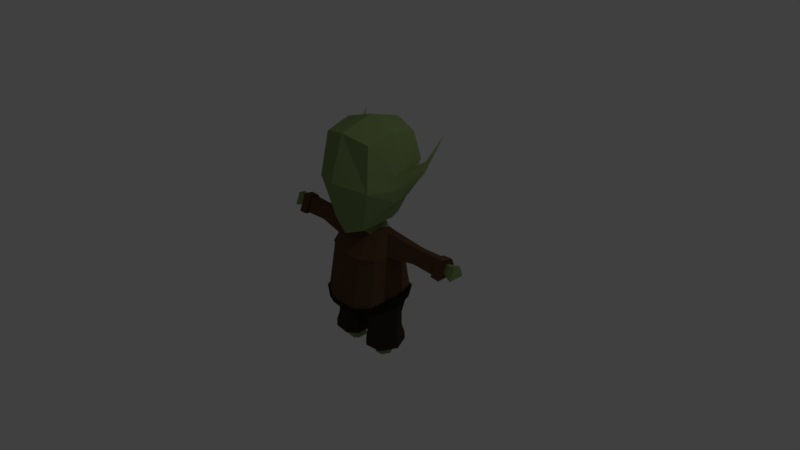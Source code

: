 # Source: Goblin.blend  (saved by Blender 2.79.0; exported with 4.5.12 LTS)
import bpy
from mathutils import Matrix  # noqa: F401  (used for matrix-valued properties, if any)

bpy.ops.wm.read_factory_settings(use_empty=True)
scene = bpy.context.scene
scene.name = 'Scene'

# ---- collections
col_collection_1 = bpy.data.collections.new('Collection 1'); scene.collection.children.link(col_collection_1)
col_collection_5 = bpy.data.collections.new('Collection 5'); scene.collection.children.link(col_collection_5)

# ---- materials (node trees are filled in below, after node groups)
mat_skin = bpy.data.materials.new('skin')
mat_skin.alpha_threshold = 0.0
mat_skin.use_transparent_shadow = False
mat_skin.diffuse_color = (0.2345, 0.3185, 0.1204, 1.0)
mat_skin.roughness = 0.5
mat_skin.specular_intensity = 0.0
mat_skin.line_color = (0.0, 0.0, 0.0, 1.0)
mat_shirt = bpy.data.materials.new('shirt')
mat_shirt.alpha_threshold = 0.0
mat_shirt.use_transparent_shadow = False
mat_shirt.diffuse_color = (0.1149, 0.06313, 0.033, 1.0)
mat_shirt.roughness = 0.5
mat_shirt.specular_intensity = 0.0
mat_pant = bpy.data.materials.new('pant')
mat_pant.alpha_threshold = 0.0
mat_pant.use_transparent_shadow = False
mat_pant.diffuse_color = (0.04696, 0.03699, 0.03004, 1.0)
mat_pant.roughness = 0.5
mat_pant.specular_intensity = 0.0
mat_belt = bpy.data.materials.new('belt')
mat_belt.alpha_threshold = 0.0
mat_belt.use_transparent_shadow = False
mat_belt.diffuse_color = (0.01883, 0.01562, 0.009528, 1.0)
mat_belt.roughness = 0.5
mat_belt.specular_intensity = 0.0

# ---- material node trees

# ---- world
world_world = bpy.data.worlds.new('World'); scene.world = world_world
world_world.color = (0.05088, 0.05088, 0.05088)
world_world.use_sun_shadow = False
world_world.sun_shadow_jitter_overblur = 0.0
world_world.cycles.sampling_method = 'MANUAL'

# ---- cameras
cam_camera = bpy.data.cameras.new('Camera')
cam_camera.clip_end = 100.0
cam_camera.lens = 35.0
cam_camera.sensor_width = 32.0
cam_camera.sensor_height = 18.0
cam_camera.ortho_scale = 7.314
cam_camera.dof.focus_distance = 0.0
cam_camera.dof.aperture_fstop = 128.0

# ---- lights
light_lamp = bpy.data.lights.new('Lamp', 'POINT')
light_lamp.transmission_factor = 0.0
light_lamp.cutoff_distance = 30.0
light_lamp.energy = 100.0
light_lamp.shadow_buffer_clip_start = 1.001
light_lamp.shadow_soft_size = 0.1
light_lamp.shadow_maximum_resolution = 0.006
light_lamp.use_absolute_resolution = True

# ---- meshes
me_cube = bpy.data.meshes.new('Cube')
me_cube.from_pydata([(0.405, 0.1937, -0.7699), (0.405, -0.1914, -0.7699), (0.3168, 0.148, 0.4108), (0.3112, -0.1136, 0.4172), (0.496, 0.001166, -0.7699), (0.4771, 0.2662, -0.3636), (0.4125, -0.3369, -0.4927), (0.359, 0.001084, 0.4329), (0.5236, 0.001166, -0.4001), (0.1066, -0.118, -0.8694), (0.2025, 0.2154, -0.7699), (0.2025, -0.2131, -0.7699), (0.2028, 0.1602, 0.4203), (0.2028, -0.1581, 0.4203), (0.2156, 0.3545, -0.3793), (0.2156, -0.4637, -0.5302), (0.2366, 0.001084, 0.4612), (0.1066, 0.008649, -0.9287), (0.1066, 0.1475, -0.8652), (0.405, -0.1914, -0.9552), (0.405, 0.1937, -0.9552), (0.496, 0.001166, -0.9552), (0.1066, -0.118, -0.9552), (0.2025, 0.2154, -0.9552), (0.2025, -0.2131, -0.9552), (0.1066, 0.008649, -0.9552), (0.1066, 0.1475, -0.9552), (0.3757, 0.2294, 0.2699), (0.3837, -0.2484, 0.1078), (0.4468, -0.1047, 0.1666), (0.209, -0.3384, 0.08998), (0.2065, 0.2652, 0.2753), (0.3861, -0.2605, 0.144), (0.4297, -0.2236, -1.088), (0.4297, 0.2245, -1.088), (0.2089, -0.3626, 0.1348), (0.5356, 0.0004586, -1.088), (0.08254, -0.1382, -1.088), (0.1941, 0.2497, -1.088), (0.1941, -0.2488, -1.088), (0.08254, 0.009164, -1.088), (0.08254, 0.1707, -1.088), (0.4297, -0.2236, -1.189), (0.4297, 0.2245, -1.189), (0.5356, 0.0004586, -1.189), (0.08254, -0.1382, -1.189), (0.1941, 0.2497, -1.189), (0.1941, -0.2488, -1.189), (0.08254, 0.009164, -1.189), (0.08254, 0.1707, -1.189), (0.333, -0.09763, -1.189), (0.333, 0.1041, -1.189), (0.3807, 0.003227, -1.189), (0.1767, -0.0592, -1.189), (0.227, 0.1154, -1.189), (0.227, -0.109, -1.189), (0.1767, 0.007147, -1.189), (0.1767, 0.07988, -1.189), (0.4468, 0.2358, -0.5343), (0.3923, -0.3044, -0.6234), (0.512, 0.001166, -0.5554), (0.2101, -0.4146, -0.6309), (0.2101, 0.2961, -0.5434), (0.333, -0.09763, -1.344), (0.333, 0.1041, -1.344), (0.3807, 0.003227, -1.344), (0.1767, -0.0592, -1.344), (0.227, 0.1154, -1.344), (0.227, -0.109, -1.344), (0.1767, 0.007147, -1.344), (0.1767, 0.07988, -1.344), (0.8499, 0.1225, 0.3739), (0.8499, 0.02309, 0.3888), (0.8499, 0.1791, 0.215), (0.8499, -0.04844, 0.2087), (0.9404, 0.1225, 0.3739), (0.9404, 0.02309, 0.3888), (0.9404, 0.1791, 0.215), (0.9404, -0.04844, 0.2087), (1.311, 0.1282, 0.3821), (1.311, 0.01815, 0.3987), (1.311, 0.1909, 0.2063), (1.311, -0.06105, 0.1993), (0.1459, 0.1602, 0.4998), (0.1459, -0.1581, 0.4998), (0.1797, 0.001084, 0.4998), (0.2466, -0.3132, 0.526), (0.368, -0.3077, 1.66), (0.3229, 0.2179, 0.6613), (0.368, 0.4283, 1.667), (0.4115, 0.511, 1.299), (0.377, 0.06034, 0.6384), (0.4148, 0.06034, 1.75), (0.4273, -0.3904, 1.089), (1.311, 0.004006, 0.2479), (1.311, 0.04361, 0.3476), (1.311, 0.09864, 0.3394), (1.311, 0.13, 0.2514), (1.466, -0.04153, 0.2139), (1.466, 0.02579, 0.3834), (1.466, 0.1193, 0.3693), (1.466, 0.1726, 0.2198), (1.2, 0.1265, 0.3797), (1.2, 0.1874, 0.2089), (1.2, 0.01963, 0.3957), (1.2, -0.05727, 0.2021), (1.322, 0.14, 0.3993), (1.322, 0.007972, 0.4191), (1.322, 0.2153, 0.1882), (1.322, -0.08707, 0.1798), (1.189, 0.138, 0.3963), (1.189, 0.009749, 0.4155), (1.189, -0.08253, 0.1832), (1.189, 0.2111, 0.1914), (0.4929, -0.04117, -0.1734), (0.213, -0.4135, -0.2821), (0.4365, 0.2515, -0.1102), (0.401, -0.3015, -0.2525), (0.2119, 0.2851, -0.1175), (0.6985, 0.6128, 1.657), (0.4901, 0.01903, 0.8857), (0.6635, 0.3174, 1.225), (0.5024, 0.01529, 1.228), (0.6664, 0.3213, 1.358), (0.4956, 0.1768, 0.9202), (0.6345, 0.3676, 1.24), (0.5008, 0.2434, 1.235), (0.6234, 0.3938, 1.355), (0.5032, 0.2791, 1.127), (0.6185, 0.3954, 1.309), (0.6431, 0.3527, 1.237), (0.5014, 0.1271, 0.9097), (0.6429, 0.3667, 1.369), (0.5084, 0.1281, 1.257), (0.6678, 0.3101, 1.286), (0.5098, -0.01221, 1.053), (-0.405, 0.1937, -0.7699), (-0.405, -0.1914, -0.7699), (-0.3168, 0.148, 0.4108), (-0.3112, -0.1136, 0.4172), (-0.496, 0.001166, -0.7699), (0.0, 0.2872, -0.6724), (-0.4771, 0.2662, -0.3636), (0.0, -0.2347, -0.7699), (-0.4125, -0.3369, -0.4927), (-0.359, 0.001084, 0.4329), (0.0, 0.1763, 0.4329), (0.0, -0.1741, 0.4329), (0.0, 0.3724, -0.4001), (0.0, -0.4658, -0.5509), (-0.5236, 0.001166, -0.4001), (0.0, 0.1763, 0.4998), (-0.1066, -0.118, -0.8694), (-0.2025, 0.2154, -0.7699), (-0.2025, -0.2131, -0.7699), (-0.2028, 0.1602, 0.4203), (-0.2028, -0.1581, 0.4203), (-0.2156, 0.3545, -0.3793), (-0.2156, -0.4637, -0.5302), (-0.2366, 0.001084, 0.4612), (0.0, -0.1397, -0.8694), (-0.1066, 0.008649, -0.9287), (0.0, -0.01299, -0.9449), (-0.1066, 0.1475, -0.8652), (0.0, 0.1454, -0.8739), (-0.405, -0.1914, -0.9552), (-0.405, 0.1937, -0.9552), (-0.496, 0.001166, -0.9552), (-0.1066, -0.118, -0.9552), (-0.2025, 0.2154, -0.9552), (-0.2025, -0.2131, -0.9552), (-0.1066, 0.008649, -0.9552), (-0.1066, 0.1475, -0.9552), (-0.3757, 0.2294, 0.2699), (-0.3837, -0.2484, 0.1078), (0.0, 0.2835, 0.2823), (0.0, -0.3502, 0.09282), (-0.4468, -0.1047, 0.1666), (-0.209, -0.3384, 0.08998), (-0.2065, 0.2652, 0.2753), (-0.3861, -0.2605, 0.144), (-0.4297, -0.2236, -1.088), (-0.4297, 0.2245, -1.088), (0.0, -0.3748, 0.1382), (-0.2089, -0.3626, 0.1348), (-0.5356, 0.0004586, -1.088), (-0.08254, -0.1382, -1.088), (-0.1941, 0.2497, -1.088), (-0.1941, -0.2488, -1.088), (-0.08254, 0.009164, -1.088), (-0.08254, 0.1707, -1.088), (-0.4297, -0.2236, -1.189), (-0.4297, 0.2245, -1.189), (-0.5356, 0.0004586, -1.189), (-0.08254, -0.1382, -1.189), (-0.1941, 0.2497, -1.189), (-0.1941, -0.2488, -1.189), (-0.08254, 0.009164, -1.189), (-0.08254, 0.1707, -1.189), (-0.333, -0.09763, -1.189), (-0.333, 0.1041, -1.189), (-0.3807, 0.003227, -1.189), (-0.1767, -0.0592, -1.189), (-0.227, 0.1154, -1.189), (-0.227, -0.109, -1.189), (-0.1767, 0.007147, -1.189), (-0.1767, 0.07988, -1.189), (-0.4468, 0.2358, -0.5343), (-0.3923, -0.3044, -0.6234), (0.0, 0.3155, -0.5554), (0.0, -0.4249, -0.6429), (-0.512, 0.001166, -0.5554), (-0.2101, -0.4146, -0.6309), (-0.2101, 0.2961, -0.5434), (-0.333, -0.09763, -1.344), (-0.333, 0.1041, -1.344), (-0.3807, 0.003227, -1.344), (-0.1767, -0.0592, -1.344), (-0.227, 0.1154, -1.344), (-0.227, -0.109, -1.344), (-0.1767, 0.007147, -1.344), (-0.1767, 0.07988, -1.344), (-0.8499, 0.1225, 0.3739), (-0.8499, 0.02309, 0.3888), (-0.8499, 0.1791, 0.215), (-0.8499, -0.04844, 0.2087), (-0.9404, 0.1225, 0.3739), (-0.9404, 0.02309, 0.3888), (-0.9404, 0.1791, 0.215), (-0.9404, -0.04844, 0.2087), (-1.311, 0.1282, 0.3821), (-1.311, 0.01815, 0.3987), (-1.311, 0.1909, 0.2063), (-1.311, -0.06105, 0.1993), (0.0, -0.1741, 0.4736), (-0.1459, 0.1602, 0.4998), (-0.1459, -0.1581, 0.4998), (-0.1797, 0.001084, 0.4998), (-0.2466, -0.3132, 0.526), (-0.368, -0.3077, 1.66), (-0.3229, 0.2179, 0.6613), (-0.368, 0.4283, 1.667), (0.0, 0.3006, 0.5859), (0.0, 0.511, 1.75), (-0.4115, 0.511, 1.299), (-0.377, 0.06034, 0.6384), (-0.4148, 0.06034, 1.75), (-0.4273, -0.3904, 1.089), (0.0, -0.3793, 0.4325), (0.0, -0.3904, 1.75), (0.0, 0.06034, 1.879), (0.0, -0.5771, 1.164), (0.0, 0.6016, 1.299), (-1.311, 0.004006, 0.2479), (-1.311, 0.04361, 0.3476), (-1.311, 0.09864, 0.3394), (-1.311, 0.13, 0.2514), (-1.466, -0.04153, 0.2139), (-1.466, 0.02579, 0.3834), (-1.466, 0.1193, 0.3693), (-1.466, 0.1726, 0.2198), (-1.2, 0.1265, 0.3797), (-1.2, 0.1874, 0.2089), (-1.2, 0.01963, 0.3957), (-1.2, -0.05727, 0.2021), (-1.322, 0.14, 0.3993), (-1.322, 0.007972, 0.4191), (-1.322, 0.2153, 0.1882), (-1.322, -0.08707, 0.1798), (-1.189, 0.138, 0.3963), (-1.189, 0.009749, 0.4155), (-1.189, -0.08253, 0.1832), (-1.189, 0.2111, 0.1914), (0.0, -0.4196, -0.2934), (-0.4929, -0.04117, -0.1734), (-0.213, -0.4135, -0.2821), (-0.4365, 0.2515, -0.1102), (-0.401, -0.3015, -0.2525), (0.0, 0.2945, -0.1271), (-0.2119, 0.2851, -0.1175), (-0.6985, 0.6128, 1.657), (-0.4901, 0.01903, 0.8857), (-0.6635, 0.3174, 1.225), (-0.5024, 0.01529, 1.228), (-0.6664, 0.3213, 1.358), (-0.4956, 0.1768, 0.9202), (-0.6345, 0.3676, 1.24), (-0.5008, 0.2434, 1.235), (-0.6234, 0.3938, 1.355), (-0.5032, 0.2791, 1.127), (-0.6185, 0.3954, 1.309), (-0.6431, 0.3527, 1.237), (-0.5014, 0.1271, 0.9097), (-0.6429, 0.3667, 1.369), (-0.5084, 0.1281, 1.257), (-0.6678, 0.3101, 1.286), (-0.5098, -0.01221, 1.053), (0.4712, 0.2508, -0.5356), (0.5031, 0.2829, -0.3556), (0.4137, -0.3189, -0.6295), (0.4351, -0.3532, -0.4917), (0.2274, 0.376, -0.3721), (1.017e-09, 0.3949, -0.394), (1.017e-09, 0.3349, -0.5579), (0.2274, -0.4869, -0.5312), (1.017e-09, -0.4891, -0.5531), (0.5522, 0.00335, -0.394), (0.2216, 0.3144, -0.5452), (1.017e-09, -0.446, -0.6501), (0.54, 0.00335, -0.5579), (0.2216, -0.4351, -0.6374), (-0.4712, 0.2508, -0.5356), (-0.5031, 0.2829, -0.3556), (-0.4137, -0.3189, -0.6295), (-0.4351, -0.3532, -0.4917), (-0.2274, 0.376, -0.3721), (-0.2274, -0.4869, -0.5312), (-0.5522, 0.00335, -0.394), (-0.2216, 0.3144, -0.5452), (-0.54, 0.00335, -0.5579), (-0.2216, -0.4351, -0.6374)], [], [(29, 7, 3, 32), (118, 14, 148, 278), (62, 10, 141, 209), (207, 211, 319, 311), (35, 13, 147, 183), (60, 58, 297, 309), (208, 212, 320, 313), (2, 7, 72, 71), (12, 146, 151, 83), (16, 12, 83, 85), (18, 164, 141, 10), (17, 162, 164, 18), (9, 160, 162, 17), (11, 143, 160, 9), (2, 12, 16, 7), (7, 16, 13, 3), (32, 3, 13, 35), (61, 59, 299, 310), (58, 0, 10, 62), (116, 5, 14, 118), (10, 0, 20, 23), (0, 4, 21, 20), (9, 17, 25, 22), (4, 1, 19, 21), (18, 10, 23, 26), (1, 11, 24, 19), (11, 9, 22, 24), (17, 18, 26, 25), (20, 21, 36, 34), (117, 28, 30, 115), (116, 27, 29, 114), (115, 30, 176, 273), (19, 24, 39, 33), (114, 29, 28, 117), (12, 31, 175, 146), (2, 27, 31, 12), (28, 32, 35, 30), (30, 35, 183, 176), (29, 32, 28), (22, 25, 40, 37), (26, 23, 38, 41), (24, 22, 37, 39), (23, 20, 34, 38), (21, 19, 33, 36), (25, 26, 41, 40), (38, 34, 43, 46), (40, 41, 49, 48), (34, 36, 44, 43), (39, 37, 45, 47), (41, 38, 46, 49), (37, 40, 48, 45), (36, 33, 42, 44), (33, 39, 47, 42), (49, 46, 54, 57), (45, 48, 56, 53), (42, 47, 55, 50), (47, 45, 53, 55), (48, 49, 57, 56), (46, 43, 51, 54), (43, 44, 52, 51), (44, 42, 50, 52), (150, 142, 312, 317), (1, 59, 61, 11), (0, 58, 60, 4), (4, 60, 59, 1), (11, 61, 210, 143), (213, 207, 311, 318), (51, 52, 65, 64), (52, 50, 63, 65), (57, 54, 67, 70), (53, 56, 69, 66), (50, 55, 68, 63), (55, 53, 66, 68), (56, 57, 70, 69), (54, 51, 64, 67), (27, 2, 71, 73), (29, 27, 73, 74), (7, 29, 74, 72), (74, 73, 77, 78), (73, 71, 75, 77), (71, 72, 76, 75), (72, 74, 78, 76), (80, 79, 106, 107), (105, 103, 113, 112), (79, 81, 108, 106), (102, 104, 111, 110), (13, 16, 85, 84), (147, 13, 84, 234), (252, 243, 89, 90), (92, 250, 249, 87), (89, 243, 250, 92), (91, 86, 84, 85), (86, 93, 251, 248), (93, 87, 249, 251), (127, 132, 119), (121, 130, 119), (125, 129, 119), (242, 252, 90, 88), (88, 91, 85, 83), (242, 88, 83, 151), (86, 248, 234, 84), (81, 79, 96, 97), (79, 80, 95, 96), (80, 82, 94, 95), (82, 81, 97, 94), (96, 95, 99, 100), (97, 96, 100, 101), (94, 97, 101, 98), (95, 94, 98, 99), (99, 98, 101, 100), (123, 134, 119), (78, 77, 103, 105), (76, 78, 105, 104), (75, 76, 104, 102), (77, 75, 102, 103), (113, 110, 106, 108), (110, 111, 107, 106), (111, 112, 109, 107), (112, 113, 108, 109), (103, 102, 110, 113), (82, 80, 107, 109), (104, 105, 112, 111), (81, 82, 109, 108), (63, 68, 66, 69, 70, 67, 64, 65), (8, 114, 117, 6), (15, 115, 273, 149), (5, 116, 114, 8), (6, 117, 115, 15), (27, 116, 118, 31), (31, 118, 278, 175), (129, 127, 119), (130, 125, 119), (132, 123, 119), (86, 91, 131, 120), (91, 88, 124, 131), (87, 93, 135, 122), (93, 86, 120, 135), (90, 89, 126, 128), (88, 90, 128, 124), (92, 87, 122, 133), (89, 92, 133, 126), (135, 120, 121, 134), (133, 122, 123, 132), (131, 124, 125, 130), (129, 125, 124, 128), (120, 131, 130, 121), (127, 129, 128, 126), (126, 133, 132, 127), (122, 135, 134, 123), (134, 121, 119), (177, 180, 139, 145), (279, 278, 148, 157), (213, 209, 141, 153), (15, 149, 305, 304), (184, 183, 147, 156), (58, 62, 307, 297), (144, 150, 317, 314), (138, 222, 223, 145), (155, 235, 151, 146), (159, 237, 235, 155), (163, 153, 141, 164), (161, 163, 164, 162), (152, 161, 162, 160), (154, 152, 160, 143), (138, 145, 159, 155), (145, 139, 156, 159), (180, 184, 156, 139), (158, 144, 314, 316), (207, 213, 153, 136), (276, 279, 157, 142), (153, 169, 166, 136), (136, 166, 167, 140), (152, 168, 171, 161), (140, 167, 165, 137), (163, 172, 169, 153), (137, 165, 170, 154), (154, 170, 168, 152), (161, 171, 172, 163), (166, 182, 185, 167), (277, 275, 178, 174), (276, 274, 177, 173), (275, 273, 176, 178), (165, 181, 188, 170), (274, 277, 174, 177), (155, 146, 175, 179), (138, 155, 179, 173), (174, 178, 184, 180), (178, 176, 183, 184), (177, 174, 180), (168, 186, 189, 171), (172, 190, 187, 169), (170, 188, 186, 168), (169, 187, 182, 166), (167, 185, 181, 165), (171, 189, 190, 172), (187, 195, 192, 182), (189, 197, 198, 190), (182, 192, 193, 185), (188, 196, 194, 186), (190, 198, 195, 187), (186, 194, 197, 189), (185, 193, 191, 181), (181, 191, 196, 188), (198, 206, 203, 195), (194, 202, 205, 197), (191, 199, 204, 196), (196, 204, 202, 194), (197, 205, 206, 198), (195, 203, 200, 192), (192, 200, 201, 193), (193, 201, 199, 191), (149, 158, 316, 305), (137, 154, 212, 208), (136, 140, 211, 207), (140, 137, 208, 211), (154, 143, 210, 212), (209, 213, 318, 303), (200, 215, 216, 201), (201, 216, 214, 199), (206, 221, 218, 203), (202, 217, 220, 205), (199, 214, 219, 204), (204, 219, 217, 202), (205, 220, 221, 206), (203, 218, 215, 200), (173, 224, 222, 138), (177, 225, 224, 173), (145, 223, 225, 177), (225, 229, 228, 224), (224, 228, 226, 222), (222, 226, 227, 223), (223, 227, 229, 225), (231, 266, 265, 230), (264, 271, 272, 262), (230, 265, 267, 232), (261, 269, 270, 263), (156, 236, 237, 159), (147, 234, 236, 156), (252, 244, 241, 243), (246, 239, 249, 250), (241, 246, 250, 243), (245, 237, 236, 238), (238, 248, 251, 247), (247, 251, 249, 239), (288, 280, 293), (282, 280, 291), (286, 280, 290), (242, 240, 244, 252), (240, 235, 237, 245), (242, 151, 235, 240), (238, 236, 234, 248), (232, 256, 255, 230), (230, 255, 254, 231), (231, 254, 253, 233), (233, 253, 256, 232), (255, 259, 258, 254), (256, 260, 259, 255), (253, 257, 260, 256), (254, 258, 257, 253), (258, 259, 260, 257), (284, 280, 295), (229, 264, 262, 228), (227, 263, 264, 229), (226, 261, 263, 227), (228, 262, 261, 226), (272, 267, 265, 269), (269, 265, 266, 270), (270, 266, 268, 271), (271, 268, 267, 272), (262, 272, 269, 261), (233, 268, 266, 231), (263, 270, 271, 264), (232, 267, 268, 233), (214, 216, 215, 218, 221, 220, 217, 219), (150, 144, 277, 274), (158, 149, 273, 275), (142, 150, 274, 276), (144, 158, 275, 277), (173, 179, 279, 276), (179, 175, 278, 279), (290, 280, 288), (291, 280, 286), (293, 280, 284), (238, 281, 292, 245), (245, 292, 285, 240), (239, 283, 296, 247), (247, 296, 281, 238), (244, 289, 287, 241), (240, 285, 289, 244), (246, 294, 283, 239), (241, 287, 294, 246), (296, 295, 282, 281), (294, 293, 284, 283), (292, 291, 286, 285), (290, 289, 285, 286), (281, 282, 291, 292), (288, 287, 289, 290), (287, 288, 293, 294), (283, 284, 295, 296), (295, 280, 282), (310, 304, 305, 308), (309, 306, 300, 299), (297, 298, 306, 309), (299, 300, 304, 310), (298, 297, 307, 301), (301, 307, 303, 302), (320, 308, 305, 316), (319, 313, 314, 317), (311, 319, 317, 312), (313, 320, 316, 314), (312, 315, 318, 311), (315, 302, 303, 318), (59, 60, 309, 299), (14, 5, 298, 301), (8, 6, 300, 306), (211, 208, 313, 319), (6, 15, 304, 300), (210, 61, 310, 308), (157, 148, 302, 315), (5, 8, 306, 298), (212, 210, 308, 320), (62, 209, 303, 307), (148, 14, 301, 302), (142, 157, 315, 312)])
me_cube.polygons.foreach_set('material_index', [1, 1, 2, 3, 1, 3, 3, 1, 0, 0, 2, 2, 2, 2, 1, 1, 1, 3, 2, 1, 2, 2, 2, 2, 2, 2, 2, 2, 2, 1, 1, 1, 2, 1, 1, 1, 1, 1, 1, 2, 2, 2, 2, 2, 2, 2, 2, 2, 2, 2, 2, 2, 2, 2, 2, 2, 2, 2, 2, 2, 2, 3, 2, 2, 2, 2, 3, 0, 0, 0, 0, 0, 0, 0, 0, 1, 1, 1, 1, 1, 1, 1, 1, 1, 1, 1, 0, 0, 0, 0, 0, 0, 0, 0, 0, 0, 0, 0, 0, 0, 0, 1, 1, 1, 1, 0, 0, 0, 0, 0, 0, 1, 1, 1, 1, 1, 1, 1, 1, 1, 1, 1, 1, 0, 1, 1, 1, 1, 1, 1, 0, 0, 0, 0, 0, 0, 0, 0, 0, 0, 0, 0, 0, 0, 0, 0, 0, 0, 0, 0, 1, 1, 2, 3, 1, 3, 3, 1, 0, 0, 2, 2, 2, 2, 1, 1, 1, 3, 2, 1, 2, 2, 2, 2, 2, 2, 2, 2, 2, 1, 1, 1, 2, 1, 1, 1, 1, 1, 1, 2, 2, 2, 2, 2, 2, 2, 2, 2, 2, 2, 2, 2, 2, 2, 2, 2, 2, 2, 2, 2, 2, 3, 2, 2, 2, 2, 3, 0, 0, 0, 0, 0, 0, 0, 0, 1, 1, 1, 1, 1, 1, 1, 1, 1, 1, 1, 0, 0, 0, 0, 0, 0, 0, 0, 0, 0, 0, 0, 0, 0, 0, 1, 1, 1, 1, 0, 0, 0, 0, 0, 0, 1, 1, 1, 1, 1, 1, 1, 1, 1, 1, 1, 1, 0, 1, 1, 1, 1, 1, 1, 0, 0, 0, 0, 0, 0, 0, 0, 0, 0, 0, 0, 0, 0, 0, 0, 0, 0, 0, 0, 3, 3, 3, 3, 3, 3, 3, 3, 3, 3, 3, 3, 3, 3, 3, 3, 3, 3, 3, 3, 3, 3, 3, 3])
me_cube.materials.append(mat_skin)
me_cube.materials.append(mat_shirt)
me_cube.materials.append(mat_pant)
me_cube.materials.append(mat_belt)
me_cube.use_remesh_preserve_volume = False
me_cube.use_remesh_preserve_attributes = False
me_cube.use_mirror_vertex_groups = False
me_cube.update()
arm_armature = bpy.data.armatures.new('Armature')  # bones are not reproduced

# ---- objects
ob_cube = bpy.data.objects.new('Cube', me_cube)
ob_lamp = bpy.data.objects.new('Lamp', light_lamp)
ob_camera = bpy.data.objects.new('Camera', cam_camera)
ob_armature = bpy.data.objects.new('Armature', arm_armature)

# ---- transforms, parenting, visibility, modifiers, constraints
ob_cube.parent = ob_armature
ob_cube.matrix_parent_inverse = Matrix(((1.0, 0.0, 0.0, 0.0), (0.0, 1.0, 0.0, 0.0), (0.0, 0.0, 1.0, 0.9), (0.0, 0.0, 0.0, 1.0)))
ob_cube.location = (0.0, 0.0, 0.0)
ob_cube.lock_rotations_4d = False
ob_cube.empty_display_type = 'ARROWS'
ob_cube.lineart.crease_threshold = 0.0
_vg = ob_cube.vertex_groups.new(name='hips')
for _i, _w in zip([1, 5, 6, 9, 10, 11, 14, 15, 17, 18, 22, 23, 24, 25, 26, 37, 40, 41, 45, 48, 58, 59, 61, 62, 115, 118, 137, 141, 142, 143, 144, 148, 149, 152, 153, 154, 157, 158, 160, 161, 162, 163, 164, 168, 169, 170, 171, 172, 186, 189, 190, 194, 197, 207, 208, 209, 210, 212, 213, 273, 275, 278, 279, 297, 298, 299, 300, 301, 302, 303, 304, 305, 307, 308, 310, 311, 312, 313, 314, 315, 316, 318, 320], [0.002318, 0.0542, 0.02392, 0.2576, 0.05659, 0.11, 0.187, 0.1009, 0.2667, 0.193, 0.1245, 0.02999, 0.04044, 0.1775, 0.09633, 0.0349, 0.05035, 0.02034, 0.002695, 0.004236, 0.05068, 0.04861, 0.122, 0.1094, 0.02024, 0.03171, 0.001755, 0.1072, 0.05466, 0.5155, 0.02367, 0.3243, 0.2493, 0.257, 0.05705, 0.1093, 0.1871, 0.1007, 0.6153, 0.2667, 0.9239, 0.1935, 0.5125, 0.124, 0.03074, 0.03948, 0.1776, 0.09676, 0.03435, 0.05036, 0.02081, 0.002365, 0.00425, 0.0507, 0.04816, 0.1514, 0.2494, 0.1217, 0.1099, 0.05226, 0.02015, 0.05047, 0.03178, 0.05017, 0.05162, 0.04644, 0.02515, 0.201, 0.3176, 0.1658, 0.1009, 0.2566, 0.1174, 0.2454, 0.1176, 0.05044, 0.05175, 0.04619, 0.0249, 0.202, 0.1007, 0.1177, 0.1173]): _vg.add([_i], _w, 'REPLACE')
_vg = ob_cube.vertex_groups.new(name='chest')
for _i, _w in zip([0, 1, 2, 3, 4, 5, 6, 7, 8, 10, 11, 12, 13, 14, 15, 16, 18, 27, 28, 29, 30, 31, 32, 35, 58, 59, 60, 61, 62, 83, 84, 85, 86, 88, 91, 114, 115, 116, 117, 118, 136, 137, 138, 139, 140, 141, 142, 143, 144, 145, 146, 147, 148, 149, 150, 151, 153, 154, 155, 156, 157, 158, 159, 163, 164, 173, 174, 175, 176, 177, 178, 179, 180, 183, 184, 207, 208, 209, 210, 211, 212, 213, 234, 235, 236, 237, 238, 240, 242, 245, 248, 273, 274, 275, 276, 277, 278, 279, 297, 298, 299, 300, 301, 302, 303, 304, 305, 306, 307, 308, 309, 310, 311, 312, 313, 314, 315, 316, 317, 318, 319, 320], [0.05798, 0.0648, 0.07923, 0.2659, 0.02113, 0.308, 0.3075, 0.06793, 0.2683, 0.09984, 0.05704, 0.3494, 0.5225, 0.3627, 0.349, 0.2928, 0.03937, 0.05404, 0.6008, 0.1722, 0.7915, 0.2651, 0.5858, 0.7833, 0.2884, 0.2461, 0.1757, 0.297, 0.3948, 0.1445, 0.2123, 0.138, 0.08417, 0.02358, 0.04875, 0.5851, 0.7116, 0.5955, 0.6528, 0.7083, 0.0585, 0.06416, 0.07793, 0.2687, 0.02105, 0.5106, 0.3088, 0.07223, 0.3063, 0.06972, 0.5832, 0.685, 0.3717, 0.3574, 0.2686, 0.2411, 0.1005, 0.05663, 0.3489, 0.5234, 0.3635, 0.3484, 0.2933, 0.03981, 0.04735, 0.05127, 0.6021, 0.6298, 0.8542, 0.1757, 0.7919, 0.2632, 0.5873, 0.8467, 0.7838, 0.289, 0.2449, 0.4724, 0.3075, 0.1753, 0.297, 0.3951, 0.3726, 0.1444, 0.2125, 0.1382, 0.08423, 0.02356, 0.04447, 0.04882, 0.1536, 0.7456, 0.5856, 0.7115, 0.5956, 0.6528, 0.7923, 0.7083, 0.2874, 0.295, 0.2528, 0.2888, 0.3521, 0.3689, 0.4573, 0.3339, 0.3414, 0.2482, 0.3867, 0.3129, 0.1889, 0.3021, 0.2873, 0.2956, 0.2517, 0.2879, 0.3527, 0.3334, 0.2483, 0.3873, 0.1887, 0.3018]): _vg.add([_i], _w, 'REPLACE')
_vg = ob_cube.vertex_groups.new(name='head')
for _i, _w in zip([2, 3, 7, 12, 13, 16, 30, 31, 32, 35, 83, 84, 85, 86, 87, 88, 89, 90, 91, 92, 93, 119, 120, 121, 122, 123, 124, 125, 126, 127, 128, 129, 130, 131, 132, 133, 134, 135, 138, 139, 145, 146, 147, 151, 155, 156, 159, 175, 176, 178, 179, 180, 183, 184, 234, 235, 236, 237, 238, 239, 240, 241, 242, 243, 244, 245, 246, 247, 248, 249, 250, 251, 252, 280, 281, 282, 283, 284, 285, 286, 287, 288, 289, 290, 291, 292, 293, 294, 295, 296], [0.06028, 0.1269, 0.05198, 0.2908, 0.2679, 0.3769, 0.01169, 0.0635, 0.01422, 0.03947, 0.7438, 0.7167, 0.7421, 0.8897, 0.997, 0.9387, 0.9971, 0.9929, 0.9182, 0.9981, 0.9841, 0.9944, 0.9702, 0.9891, 0.9895, 0.9905, 0.9733, 0.9894, 0.9894, 0.9912, 0.9839, 0.9908, 0.9893, 0.973, 0.9909, 0.9904, 0.9898, 0.9838, 0.05955, 0.1283, 0.05314, 0.3089, 0.2649, 0.7129, 0.2906, 0.2683, 0.3772, 0.0735, 0.01357, 0.01186, 0.06303, 0.01473, 0.04473, 0.03967, 0.5835, 0.7438, 0.7168, 0.7422, 0.8897, 0.997, 0.9387, 0.9971, 0.9312, 0.9978, 0.9929, 0.9182, 0.9981, 0.9841, 0.8165, 0.9982, 0.9999, 0.9862, 0.9921, 0.9944, 0.9702, 0.9891, 0.9895, 0.9905, 0.9734, 0.9894, 0.9894, 0.9912, 0.9839, 0.9908, 0.9893, 0.973, 0.9909, 0.9904, 0.9898, 0.9838]): _vg.add([_i], _w, 'REPLACE')
_vg = ob_cube.vertex_groups.new(name='upperarm.R')
for _i, _w in zip([2, 3, 5, 6, 7, 8, 12, 13, 14, 16, 27, 28, 29, 30, 31, 32, 35, 58, 60, 71, 72, 73, 74, 75, 76, 77, 78, 83, 84, 85, 91, 103, 105, 112, 113, 114, 115, 116, 117, 118, 146, 175, 176, 179, 183, 278, 297, 298, 301, 306, 309], [0.8535, 0.5945, 0.06727, 0.003215, 0.873, 0.05618, 0.3421, 0.1965, 0.03456, 0.3237, 0.9192, 0.3064, 0.7697, 0.1087, 0.6158, 0.3253, 0.1154, 0.01024, 0.001001, 0.9329, 0.9211, 0.8879, 0.8604, 0.1129, 0.1289, 0.1788, 0.1968, 0.1022, 0.06271, 0.1153, 0.009374, 0.01326, 0.02502, 0.02034, 0.008322, 0.1605, 0.01674, 0.1925, 0.0721, 0.1156, 0.05219, 0.1396, 0.01772, 0.02088, 0.02068, 0.02441, 0.0182, 0.06151, 0.02819, 0.05063, 0.008104]): _vg.add([_i], _w, 'REPLACE')
_vg = ob_cube.vertex_groups.new(name='arm.R')
for _i, _w in zip([71, 72, 73, 74, 75, 76, 77, 78, 79, 80, 81, 82, 94, 95, 96, 97, 98, 99, 100, 101, 102, 103, 104, 105, 106, 107, 108, 109, 110, 111, 112, 113], [0.06542, 0.07619, 0.1085, 0.129, 0.8868, 0.8706, 0.8205, 0.8009, 0.9942, 0.9936, 0.9882, 0.9851, 0.9952, 0.9983, 0.9988, 0.9963, 0.9989, 0.9997, 0.9997, 0.9993, 0.9832, 0.9682, 0.9804, 0.9621, 0.9927, 0.992, 0.9856, 0.9817, 0.9842, 0.9822, 0.9645, 0.9707]): _vg.add([_i], _w, 'REPLACE')
_vg = ob_cube.vertex_groups.new(name='upperarm.L')
for _i, _w in zip([31, 138, 139, 142, 144, 145, 146, 150, 155, 156, 157, 159, 173, 174, 175, 176, 177, 178, 179, 180, 183, 184, 207, 211, 222, 223, 224, 225, 226, 227, 228, 229, 235, 236, 237, 245, 262, 264, 271, 272, 274, 275, 276, 277, 278, 279, 311, 312, 315, 317, 319], [0.02165, 0.8558, 0.5901, 0.06757, 0.002814, 0.8698, 0.05239, 0.05606, 0.3431, 0.195, 0.03489, 0.3229, 0.9235, 0.3044, 0.1404, 0.01727, 0.7647, 0.108, 0.6188, 0.3232, 0.02021, 0.1146, 0.0104, 0.0008292, 0.9358, 0.9181, 0.8925, 0.8553, 0.1084, 0.1333, 0.1719, 0.2031, 0.1024, 0.06233, 0.1151, 0.009256, 0.009729, 0.02794, 0.02324, 0.004898, 0.1598, 0.01633, 0.1929, 0.0717, 0.02471, 0.1161, 0.01826, 0.06163, 0.02868, 0.0505, 0.007937]): _vg.add([_i], _w, 'REPLACE')
_vg = ob_cube.vertex_groups.new(name='arm.L')
for _i, _w in zip([222, 223, 224, 225, 226, 227, 228, 229, 230, 231, 232, 233, 253, 254, 255, 256, 257, 258, 259, 260, 261, 262, 263, 264, 265, 266, 267, 268, 269, 270, 271, 272], [0.06259, 0.07889, 0.1042, 0.1335, 0.8914, 0.8662, 0.8274, 0.7944, 0.9944, 0.9932, 0.989, 0.9843, 0.9948, 0.9981, 0.9989, 0.9966, 0.9988, 0.9996, 0.9997, 0.9994, 0.9839, 0.97, 0.9794, 0.9606, 0.993, 0.9917, 0.9866, 0.9808, 0.9848, 0.9813, 0.963, 0.9724]): _vg.add([_i], _w, 'REPLACE')
_vg = ob_cube.vertex_groups.new(name='leg.R')
for _i, _w in zip([0, 1, 4, 5, 6, 8, 9, 10, 11, 14, 15, 17, 18, 19, 20, 21, 22, 23, 24, 25, 26, 28, 30, 32, 33, 34, 35, 36, 37, 38, 39, 40, 41, 42, 43, 44, 45, 46, 47, 48, 49, 50, 51, 52, 53, 54, 55, 56, 57, 58, 59, 60, 61, 62, 63, 64, 65, 66, 67, 68, 69, 70, 114, 115, 116, 117, 118, 141, 143, 144, 148, 149, 152, 153, 154, 157, 158, 160, 161, 162, 163, 164, 168, 172, 207, 208, 209, 210, 212, 213, 273, 275, 278, 297, 298, 299, 300, 301, 302, 303, 304, 305, 306, 307, 308, 309, 310, 311, 313, 314, 315, 316, 318, 320], [0.9087, 0.8913, 0.9464, 0.545, 0.5958, 0.6393, 0.6558, 0.8015, 0.7854, 0.3425, 0.4493, 0.6933, 0.6817, 0.9691, 0.9711, 0.9836, 0.8396, 0.9228, 0.9283, 0.7928, 0.8566, 0.04779, 0.02677, 0.02667, 0.9849, 0.9857, 0.007056, 0.9916, 0.9447, 0.9655, 0.9672, 0.9382, 0.9477, 0.9882, 0.9887, 0.9931, 0.9653, 0.9747, 0.9757, 0.9655, 0.9656, 0.997, 0.9966, 0.9983, 0.9907, 0.9928, 0.9935, 0.9915, 0.9902, 0.6001, 0.6539, 0.758, 0.4762, 0.4012, 0.9994, 0.9993, 0.9996, 0.9985, 0.9987, 0.9988, 0.9987, 0.9984, 0.2234, 0.1662, 0.1665, 0.2274, 0.09373, 0.1866, 0.2044, 0.005976, 0.1332, 0.1872, 0.06668, 0.0259, 0.03832, 0.05394, 0.07838, 0.1823, 0.01128, 0.02422, 0.07943, 0.219, 0.006137, 0.008113, 0.003482, 0.01762, 0.1783, 0.2152, 0.09005, 0.06969, 0.08359, 0.03024, 0.0243, 0.5987, 0.5672, 0.6467, 0.6168, 0.3434, 0.1388, 0.1778, 0.4664, 0.1922, 0.6648, 0.4002, 0.2139, 0.7408, 0.477, 0.0007701, 0.01708, 0.005996, 0.05367, 0.07772, 0.06813, 0.08744]): _vg.add([_i], _w, 'REPLACE')
_vg = ob_cube.vertex_groups.new(name='leg.L')
for _i, _w in zip([6, 9, 10, 11, 14, 15, 17, 18, 22, 26, 58, 59, 61, 62, 115, 136, 137, 140, 141, 142, 143, 144, 148, 149, 150, 152, 153, 154, 157, 158, 160, 161, 162, 163, 164, 165, 166, 167, 168, 169, 170, 171, 172, 174, 178, 180, 181, 182, 184, 185, 186, 187, 188, 189, 190, 191, 192, 193, 194, 195, 196, 197, 198, 199, 200, 201, 202, 203, 204, 205, 206, 207, 208, 209, 210, 211, 212, 213, 214, 215, 216, 217, 218, 219, 220, 221, 273, 274, 275, 276, 277, 278, 279, 297, 299, 300, 301, 302, 303, 304, 305, 307, 308, 310, 311, 312, 313, 314, 315, 316, 317, 318, 319, 320], [0.006279, 0.06695, 0.02525, 0.03909, 0.05357, 0.07877, 0.01124, 0.0791, 0.006485, 0.007725, 0.003059, 0.01801, 0.09042, 0.06947, 0.03053, 0.9078, 0.8924, 0.9465, 0.1862, 0.5434, 0.2048, 0.5974, 0.1325, 0.1878, 0.639, 0.6567, 0.8, 0.7869, 0.3411, 0.4506, 0.1826, 0.6933, 0.02423, 0.6807, 0.2186, 0.9695, 0.9706, 0.9837, 0.8404, 0.922, 0.9292, 0.7927, 0.8558, 0.04822, 0.02702, 0.02708, 0.9852, 0.9855, 0.007262, 0.9916, 0.9451, 0.965, 0.9677, 0.9382, 0.9473, 0.9884, 0.9885, 0.9932, 0.9655, 0.9744, 0.976, 0.9655, 0.9654, 0.9971, 0.9965, 0.9983, 0.9908, 0.9926, 0.9937, 0.9915, 0.9901, 0.5992, 0.6556, 0.178, 0.2155, 0.7586, 0.4769, 0.4002, 0.9994, 0.9993, 0.9997, 0.9985, 0.9987, 0.9989, 0.9985, 0.9983, 0.08384, 0.2234, 0.1666, 0.1661, 0.2278, 0.02397, 0.09339, 0.0006426, 0.01732, 0.00629, 0.05343, 0.1384, 0.1773, 0.07805, 0.1927, 0.06785, 0.2146, 0.0878, 0.5984, 0.5662, 0.6482, 0.6181, 0.3414, 0.4676, 0.6648, 0.3989, 0.7411, 0.4779]): _vg.add([_i], _w, 'REPLACE')
_m = ob_cube.modifiers.new('Armature', 'ARMATURE')
_m.object = ob_armature
ob_lamp.location = (4.076, 1.005, 5.904)
ob_lamp.rotation_euler = (0.6503, 0.05522, 1.866)
ob_lamp.lock_rotations_4d = False
ob_lamp.empty_display_type = 'ARROWS'
ob_lamp.color = (0.0, 0.0, 0.0, 0.0)
ob_lamp.lineart.crease_threshold = 0.0
ob_camera.location = (7.481, -6.508, 5.344)
ob_camera.rotation_euler = (1.109, 0.0, 0.8149)
ob_camera.lock_rotations_4d = False
ob_camera.empty_display_type = 'ARROWS'
ob_camera.color = (0.0, 0.0, 0.0, 0.0)
ob_camera.display_type = 'WIRE'
ob_camera.lineart.crease_threshold = 0.0
ob_armature.location = (0.0, 0.0, -0.9)
ob_armature.lineart.crease_threshold = 0.0

# ---- collection membership
col_collection_1.objects.link(ob_cube)
col_collection_1.objects.link(ob_lamp)
col_collection_1.objects.link(ob_camera)
col_collection_5.objects.link(ob_armature)

# ---- scene / render settings (as saved in the file)
scene.camera = ob_camera
scene.frame_start = 1; scene.frame_end = 250; scene.frame_set(1)
scene.render.engine = 'BLENDER_EEVEE_NEXT'
scene.render.resolution_percentage = 50
scene.render.dither_intensity = 0.0
scene.cycles.use_denoising = False
scene.cycles.samples = 128
scene.cycles.sampling_pattern = 'TABULATED_SOBOL'
scene.cycles.use_adaptive_sampling = False
scene.cycles.use_light_tree = False
scene.cycles.blur_glossy = 0.0
scene.cycles.sample_clamp_indirect = 0.0
scene.view_settings.view_transform = 'Standard'
bpy.context.view_layer.update()
